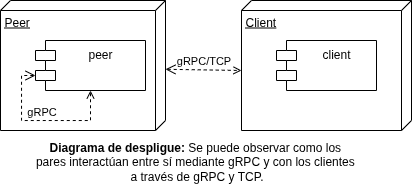

The diagram above was exported from draw.io. Its source (the exported page's mxGraphModel, read from the mxfile embedded in the PNG):
<mxGraphModel dx="652" dy="455" grid="1" gridSize="10" guides="1" tooltips="1" connect="1" arrows="1" fold="1" page="1" pageScale="1" pageWidth="1169" pageHeight="827" math="0" shadow="0">
  <root>
    <mxCell id="0" />
    <mxCell id="1" parent="0" />
    <mxCell id="-lc1O5nVEHT-S2fz78be-1" value="Peer" style="verticalAlign=top;align=left;spacingTop=8;spacingLeft=2;spacingRight=12;shape=cube;size=10;direction=south;fontStyle=4;html=1;whiteSpace=wrap;" vertex="1" parent="1">
      <mxGeometry x="30" y="30" width="165" height="130" as="geometry" />
    </mxCell>
    <mxCell id="-lc1O5nVEHT-S2fz78be-3" value="peer" style="shape=module;align=left;spacingLeft=20;align=center;verticalAlign=top;whiteSpace=wrap;html=1;" vertex="1" parent="1">
      <mxGeometry x="65" y="70" width="110" height="50" as="geometry" />
    </mxCell>
    <mxCell id="-lc1O5nVEHT-S2fz78be-4" value="Client" style="verticalAlign=top;align=left;spacingTop=8;spacingLeft=2;spacingRight=12;shape=cube;size=10;direction=south;fontStyle=4;html=1;whiteSpace=wrap;" vertex="1" parent="1">
      <mxGeometry x="271" y="30" width="170" height="130" as="geometry" />
    </mxCell>
    <mxCell id="-lc1O5nVEHT-S2fz78be-5" value="client" style="shape=module;align=left;spacingLeft=20;align=center;verticalAlign=top;whiteSpace=wrap;html=1;" vertex="1" parent="1">
      <mxGeometry x="306" y="70" width="100" height="50" as="geometry" />
    </mxCell>
    <mxCell id="-lc1O5nVEHT-S2fz78be-6" value="gRPC/TCP" style="html=1;verticalAlign=bottom;startArrow=open;startFill=0;endArrow=open;startSize=8;curved=0;rounded=0;exitX=0.529;exitY=0;exitDx=0;exitDy=0;exitPerimeter=0;dashed=1;endFill=0;" edge="1" parent="1" source="-lc1O5nVEHT-S2fz78be-1">
      <mxGeometry width="60" relative="1" as="geometry">
        <mxPoint x="251" y="94.5" as="sourcePoint" />
        <mxPoint x="271" y="100" as="targetPoint" />
      </mxGeometry>
    </mxCell>
    <mxCell id="-lc1O5nVEHT-S2fz78be-7" value="gRPC" style="html=1;verticalAlign=bottom;startArrow=open;startFill=0;endArrow=open;startSize=8;rounded=0;entryX=0.5;entryY=1;entryDx=0;entryDy=0;dashed=1;endFill=0;edgeStyle=orthogonalEdgeStyle;exitX=0;exitY=0;exitDx=0;exitDy=35;exitPerimeter=0;" edge="1" parent="1" source="-lc1O5nVEHT-S2fz78be-3" target="-lc1O5nVEHT-S2fz78be-3">
      <mxGeometry width="60" relative="1" as="geometry">
        <mxPoint x="11" y="130" as="sourcePoint" />
        <mxPoint x="146" y="201" as="targetPoint" />
        <Array as="points">
          <mxPoint x="51" y="105" />
          <mxPoint x="51" y="150" />
          <mxPoint x="120" y="150" />
        </Array>
      </mxGeometry>
    </mxCell>
    <mxCell id="-lc1O5nVEHT-S2fz78be-8" value="&lt;div style=&quot;&quot;&gt;&lt;span style=&quot;font-family: Arial; background-color: transparent; color: light-dark(rgb(0, 0, 0), rgb(255, 255, 255));&quot;&gt;Diagrama de despligue: &lt;span style=&quot;font-weight: normal;&quot;&gt;Se puede observar como los&amp;nbsp;&lt;/span&gt;&lt;/span&gt;&lt;/div&gt;&lt;div style=&quot;&quot;&gt;&lt;font style=&quot;font-weight: normal;&quot; face=&quot;Arial&quot;&gt;pares interactúan entre sí mediante gRPC y con los clientes&amp;nbsp;&lt;/font&gt;&lt;/div&gt;&lt;div style=&quot;&quot;&gt;&lt;font style=&quot;font-weight: normal;&quot; face=&quot;Arial&quot;&gt;a través de gRPC y TCP.&lt;/font&gt;&lt;/div&gt;" style="text;align=center;fontStyle=1;verticalAlign=middle;spacingLeft=3;spacingRight=3;strokeColor=none;rotatable=0;points=[[0,0.5],[1,0.5]];portConstraint=eastwest;html=1;" vertex="1" parent="1">
      <mxGeometry x="42" y="166" width="368" height="50" as="geometry" />
    </mxCell>
  </root>
</mxGraphModel>